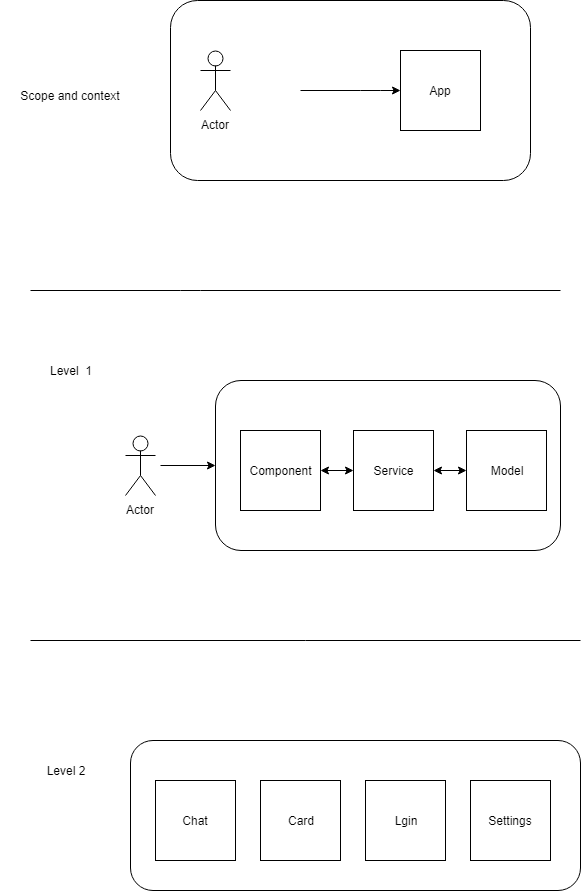

The diagram above was exported from draw.io. Its source (the exported page's mxGraphModel, read from the mxfile embedded in the PNG):
<mxGraphModel dx="840" dy="452" grid="1" gridSize="10" guides="1" tooltips="1" connect="1" arrows="1" fold="1" page="1" pageScale="1" pageWidth="827" pageHeight="1169" math="0" shadow="0">
  <root>
    <mxCell id="0" />
    <mxCell id="1" parent="0" />
    <mxCell id="0uauWXCRDdelXCicIT60-1" value="Scope and context&lt;br&gt;" style="text;html=1;strokeColor=none;fillColor=none;align=center;verticalAlign=middle;whiteSpace=wrap;rounded=0;" vertex="1" parent="1">
      <mxGeometry x="20" y="70" width="140" height="90" as="geometry" />
    </mxCell>
    <mxCell id="0uauWXCRDdelXCicIT60-2" value="" style="rounded=1;whiteSpace=wrap;html=1;" vertex="1" parent="1">
      <mxGeometry x="190" y="20" width="360" height="180" as="geometry" />
    </mxCell>
    <mxCell id="0uauWXCRDdelXCicIT60-3" value="Actor" style="shape=umlActor;verticalLabelPosition=bottom;labelBackgroundColor=#ffffff;verticalAlign=top;html=1;outlineConnect=0;" vertex="1" parent="1">
      <mxGeometry x="220" y="70" width="30" height="60" as="geometry" />
    </mxCell>
    <mxCell id="0uauWXCRDdelXCicIT60-4" value="" style="endArrow=classic;html=1;" edge="1" parent="1" target="0uauWXCRDdelXCicIT60-5">
      <mxGeometry width="50" height="50" relative="1" as="geometry">
        <mxPoint x="320" y="110" as="sourcePoint" />
        <mxPoint x="390" y="110" as="targetPoint" />
        <Array as="points">
          <mxPoint x="390" y="110" />
        </Array>
      </mxGeometry>
    </mxCell>
    <mxCell id="0uauWXCRDdelXCicIT60-5" value="" style="whiteSpace=wrap;html=1;aspect=fixed;" vertex="1" parent="1">
      <mxGeometry x="420" y="70" width="80" height="80" as="geometry" />
    </mxCell>
    <mxCell id="0uauWXCRDdelXCicIT60-6" value="App&lt;br&gt;" style="text;html=1;strokeColor=none;fillColor=none;align=center;verticalAlign=middle;whiteSpace=wrap;rounded=0;" vertex="1" parent="1">
      <mxGeometry x="440" y="100" width="40" height="20" as="geometry" />
    </mxCell>
    <mxCell id="0uauWXCRDdelXCicIT60-7" value="" style="endArrow=none;html=1;" edge="1" parent="1">
      <mxGeometry width="50" height="50" relative="1" as="geometry">
        <mxPoint x="50" y="310" as="sourcePoint" />
        <mxPoint x="580" y="310" as="targetPoint" />
        <Array as="points">
          <mxPoint x="210" y="310" />
        </Array>
      </mxGeometry>
    </mxCell>
    <mxCell id="0uauWXCRDdelXCicIT60-8" value="Level&amp;nbsp; 1&lt;br&gt;" style="text;html=1;strokeColor=none;fillColor=none;align=center;verticalAlign=middle;whiteSpace=wrap;rounded=0;" vertex="1" parent="1">
      <mxGeometry x="50" y="380" width="80" height="20" as="geometry" />
    </mxCell>
    <mxCell id="0uauWXCRDdelXCicIT60-9" value="Actor" style="shape=umlActor;verticalLabelPosition=bottom;labelBackgroundColor=#ffffff;verticalAlign=top;html=1;outlineConnect=0;" vertex="1" parent="1">
      <mxGeometry x="145" y="455" width="30" height="60" as="geometry" />
    </mxCell>
    <mxCell id="0uauWXCRDdelXCicIT60-10" value="" style="rounded=1;whiteSpace=wrap;html=1;" vertex="1" parent="1">
      <mxGeometry x="235" y="400" width="345" height="170" as="geometry" />
    </mxCell>
    <mxCell id="0uauWXCRDdelXCicIT60-11" value="" style="whiteSpace=wrap;html=1;aspect=fixed;" vertex="1" parent="1">
      <mxGeometry x="260" y="450" width="80" height="80" as="geometry" />
    </mxCell>
    <mxCell id="0uauWXCRDdelXCicIT60-12" value="" style="whiteSpace=wrap;html=1;aspect=fixed;" vertex="1" parent="1">
      <mxGeometry x="373" y="450" width="80" height="80" as="geometry" />
    </mxCell>
    <mxCell id="0uauWXCRDdelXCicIT60-14" value="" style="whiteSpace=wrap;html=1;aspect=fixed;" vertex="1" parent="1">
      <mxGeometry x="486" y="450" width="80" height="80" as="geometry" />
    </mxCell>
    <mxCell id="0uauWXCRDdelXCicIT60-15" value="Component&lt;br&gt;" style="text;html=1;strokeColor=none;fillColor=none;align=center;verticalAlign=middle;whiteSpace=wrap;rounded=0;" vertex="1" parent="1">
      <mxGeometry x="280" y="480" width="40" height="20" as="geometry" />
    </mxCell>
    <mxCell id="0uauWXCRDdelXCicIT60-16" value="Service&lt;br&gt;" style="text;html=1;strokeColor=none;fillColor=none;align=center;verticalAlign=middle;whiteSpace=wrap;rounded=0;" vertex="1" parent="1">
      <mxGeometry x="393" y="480" width="40" height="20" as="geometry" />
    </mxCell>
    <mxCell id="0uauWXCRDdelXCicIT60-17" value="Model" style="text;html=1;strokeColor=none;fillColor=none;align=center;verticalAlign=middle;whiteSpace=wrap;rounded=0;" vertex="1" parent="1">
      <mxGeometry x="506" y="480" width="40" height="20" as="geometry" />
    </mxCell>
    <mxCell id="0uauWXCRDdelXCicIT60-18" value="" style="endArrow=classic;html=1;entryX=0;entryY=0.5;entryDx=0;entryDy=0;" edge="1" parent="1" target="0uauWXCRDdelXCicIT60-10">
      <mxGeometry width="50" height="50" relative="1" as="geometry">
        <mxPoint x="180" y="485" as="sourcePoint" />
        <mxPoint x="230" y="460" as="targetPoint" />
      </mxGeometry>
    </mxCell>
    <mxCell id="0uauWXCRDdelXCicIT60-19" value="" style="endArrow=classic;startArrow=classic;html=1;exitX=1;exitY=0.5;exitDx=0;exitDy=0;entryX=0;entryY=0.5;entryDx=0;entryDy=0;" edge="1" parent="1" source="0uauWXCRDdelXCicIT60-11" target="0uauWXCRDdelXCicIT60-12">
      <mxGeometry width="50" height="50" relative="1" as="geometry">
        <mxPoint x="340" y="510" as="sourcePoint" />
        <mxPoint x="390" y="460" as="targetPoint" />
      </mxGeometry>
    </mxCell>
    <mxCell id="0uauWXCRDdelXCicIT60-20" value="" style="endArrow=classic;startArrow=classic;html=1;exitX=1;exitY=0.5;exitDx=0;exitDy=0;entryX=0;entryY=0.5;entryDx=0;entryDy=0;" edge="1" parent="1" source="0uauWXCRDdelXCicIT60-12" target="0uauWXCRDdelXCicIT60-14">
      <mxGeometry width="50" height="50" relative="1" as="geometry">
        <mxPoint x="450" y="510" as="sourcePoint" />
        <mxPoint x="500" y="460" as="targetPoint" />
      </mxGeometry>
    </mxCell>
    <mxCell id="0uauWXCRDdelXCicIT60-22" value="" style="endArrow=none;html=1;" edge="1" parent="1">
      <mxGeometry width="50" height="50" relative="1" as="geometry">
        <mxPoint x="50" y="660" as="sourcePoint" />
        <mxPoint x="600" y="660" as="targetPoint" />
      </mxGeometry>
    </mxCell>
    <mxCell id="0uauWXCRDdelXCicIT60-23" value="Level 2&lt;br&gt;" style="text;html=1;strokeColor=none;fillColor=none;align=center;verticalAlign=middle;whiteSpace=wrap;rounded=0;" vertex="1" parent="1">
      <mxGeometry x="50" y="780" width="70" height="20" as="geometry" />
    </mxCell>
    <mxCell id="0uauWXCRDdelXCicIT60-24" value="" style="rounded=1;whiteSpace=wrap;html=1;" vertex="1" parent="1">
      <mxGeometry x="150" y="760" width="450" height="150" as="geometry" />
    </mxCell>
    <mxCell id="0uauWXCRDdelXCicIT60-25" value="" style="whiteSpace=wrap;html=1;aspect=fixed;" vertex="1" parent="1">
      <mxGeometry x="175" y="800" width="80" height="80" as="geometry" />
    </mxCell>
    <mxCell id="0uauWXCRDdelXCicIT60-26" value="" style="whiteSpace=wrap;html=1;aspect=fixed;" vertex="1" parent="1">
      <mxGeometry x="280" y="800" width="80" height="80" as="geometry" />
    </mxCell>
    <mxCell id="0uauWXCRDdelXCicIT60-28" value="" style="whiteSpace=wrap;html=1;aspect=fixed;" vertex="1" parent="1">
      <mxGeometry x="385" y="800" width="80" height="80" as="geometry" />
    </mxCell>
    <mxCell id="0uauWXCRDdelXCicIT60-31" value="" style="whiteSpace=wrap;html=1;aspect=fixed;" vertex="1" parent="1">
      <mxGeometry x="490" y="800" width="80" height="80" as="geometry" />
    </mxCell>
    <mxCell id="0uauWXCRDdelXCicIT60-32" value="Chat" style="text;html=1;strokeColor=none;fillColor=none;align=center;verticalAlign=middle;whiteSpace=wrap;rounded=0;" vertex="1" parent="1">
      <mxGeometry x="195" y="830" width="40" height="20" as="geometry" />
    </mxCell>
    <mxCell id="0uauWXCRDdelXCicIT60-33" value="Card" style="text;html=1;strokeColor=none;fillColor=none;align=center;verticalAlign=middle;whiteSpace=wrap;rounded=0;" vertex="1" parent="1">
      <mxGeometry x="300" y="830" width="40" height="20" as="geometry" />
    </mxCell>
    <mxCell id="0uauWXCRDdelXCicIT60-34" value="Lgin" style="text;html=1;strokeColor=none;fillColor=none;align=center;verticalAlign=middle;whiteSpace=wrap;rounded=0;" vertex="1" parent="1">
      <mxGeometry x="405" y="830" width="40" height="20" as="geometry" />
    </mxCell>
    <mxCell id="0uauWXCRDdelXCicIT60-35" value="Settings" style="text;html=1;strokeColor=none;fillColor=none;align=center;verticalAlign=middle;whiteSpace=wrap;rounded=0;" vertex="1" parent="1">
      <mxGeometry x="510" y="830" width="40" height="20" as="geometry" />
    </mxCell>
  </root>
</mxGraphModel>